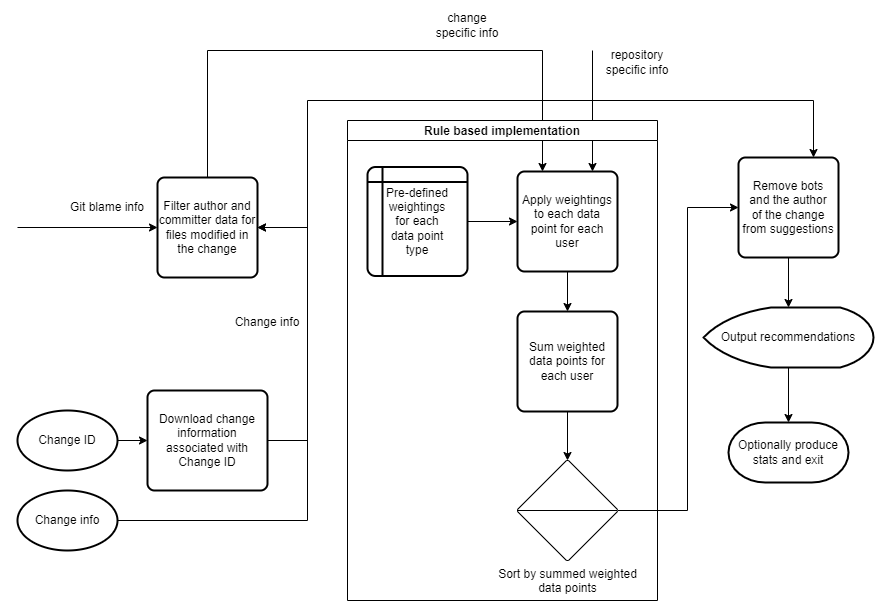

The diagram above was exported from draw.io. Its source (the exported page's mxGraphModel, read from the mxfile embedded in the PNG):
<mxGraphModel dx="4348" dy="2167" grid="1" gridSize="10" guides="1" tooltips="1" connect="1" arrows="1" fold="1" page="1" pageScale="1" pageWidth="1169" pageHeight="827" background="none" math="0" shadow="0">
  <root>
    <mxCell id="0" />
    <mxCell id="1" parent="0" />
    <mxCell id="2" style="edgeStyle=orthogonalEdgeStyle;rounded=0;orthogonalLoop=1;jettySize=auto;html=1;entryX=0;entryY=0.5;entryDx=0;entryDy=0;" edge="1" target="4" parent="1">
      <mxGeometry relative="1" as="geometry">
        <mxPoint x="-1440" y="897" as="sourcePoint" />
        <Array as="points">
          <mxPoint x="-1439" y="897" />
        </Array>
      </mxGeometry>
    </mxCell>
    <mxCell id="3" style="edgeStyle=orthogonalEdgeStyle;rounded=0;orthogonalLoop=1;jettySize=auto;html=1;exitX=0.5;exitY=0;exitDx=0;exitDy=0;entryX=0.25;entryY=0;entryDx=0;entryDy=0;" edge="1" source="4" target="27" parent="1">
      <mxGeometry relative="1" as="geometry">
        <Array as="points">
          <mxPoint x="-1250" y="720" />
          <mxPoint x="-915" y="720" />
        </Array>
      </mxGeometry>
    </mxCell>
    <mxCell id="4" value="Filter author and committer data for files modified in the change" style="rounded=1;whiteSpace=wrap;html=1;absoluteArcSize=1;arcSize=14;strokeWidth=2;" vertex="1" parent="1">
      <mxGeometry x="-1300" y="847" width="100" height="100" as="geometry" />
    </mxCell>
    <mxCell id="5" style="edgeStyle=orthogonalEdgeStyle;rounded=0;orthogonalLoop=1;jettySize=auto;html=1;exitX=1;exitY=0.5;exitDx=0;exitDy=0;exitPerimeter=0;entryX=0;entryY=0.5;entryDx=0;entryDy=0;" edge="1" source="6" target="11" parent="1">
      <mxGeometry relative="1" as="geometry" />
    </mxCell>
    <mxCell id="6" value="Change ID" style="strokeWidth=2;html=1;shape=mxgraph.flowchart.start_1;whiteSpace=wrap;" vertex="1" parent="1">
      <mxGeometry x="-1440" y="1080" width="100" height="60" as="geometry" />
    </mxCell>
    <mxCell id="7" style="edgeStyle=orthogonalEdgeStyle;rounded=0;orthogonalLoop=1;jettySize=auto;html=1;exitX=1;exitY=0.5;exitDx=0;exitDy=0;exitPerimeter=0;entryX=1;entryY=0.5;entryDx=0;entryDy=0;" edge="1" source="8" target="4" parent="1">
      <mxGeometry relative="1" as="geometry">
        <Array as="points">
          <mxPoint x="-1150" y="1190" />
          <mxPoint x="-1150" y="897" />
        </Array>
      </mxGeometry>
    </mxCell>
    <mxCell id="8" value="Change info" style="strokeWidth=2;html=1;shape=mxgraph.flowchart.start_1;whiteSpace=wrap;" vertex="1" parent="1">
      <mxGeometry x="-1440" y="1160" width="100" height="60" as="geometry" />
    </mxCell>
    <mxCell id="9" style="edgeStyle=orthogonalEdgeStyle;rounded=0;orthogonalLoop=1;jettySize=auto;html=1;exitX=1;exitY=0.5;exitDx=0;exitDy=0;entryX=0.75;entryY=0;entryDx=0;entryDy=0;" edge="1" source="11" target="15" parent="1">
      <mxGeometry relative="1" as="geometry">
        <mxPoint x="-760" y="760" as="targetPoint" />
        <Array as="points">
          <mxPoint x="-1150" y="1110" />
          <mxPoint x="-1150" y="770" />
          <mxPoint x="-644" y="770" />
        </Array>
      </mxGeometry>
    </mxCell>
    <mxCell id="10" style="edgeStyle=orthogonalEdgeStyle;rounded=0;orthogonalLoop=1;jettySize=auto;html=1;exitX=1;exitY=0.5;exitDx=0;exitDy=0;entryX=1;entryY=0.5;entryDx=0;entryDy=0;" edge="1" source="11" target="4" parent="1">
      <mxGeometry relative="1" as="geometry">
        <Array as="points">
          <mxPoint x="-1150" y="1110" />
          <mxPoint x="-1150" y="897" />
        </Array>
      </mxGeometry>
    </mxCell>
    <mxCell id="11" value="Download change information associated with Change ID" style="rounded=1;whiteSpace=wrap;html=1;absoluteArcSize=1;arcSize=14;strokeWidth=2;" vertex="1" parent="1">
      <mxGeometry x="-1310" y="1060" width="120" height="100" as="geometry" />
    </mxCell>
    <mxCell id="12" value="Git blame info" style="text;html=1;strokeColor=none;fillColor=none;align=center;verticalAlign=middle;whiteSpace=wrap;rounded=0;rotation=0;" vertex="1" parent="1">
      <mxGeometry x="-1390" y="862" width="80" height="30" as="geometry" />
    </mxCell>
    <mxCell id="13" value="Change info" style="text;html=1;strokeColor=none;fillColor=none;align=center;verticalAlign=middle;whiteSpace=wrap;rounded=0;rotation=0;" vertex="1" parent="1">
      <mxGeometry x="-1230" y="977" width="80" height="30" as="geometry" />
    </mxCell>
    <mxCell id="14" style="edgeStyle=orthogonalEdgeStyle;rounded=0;orthogonalLoop=1;jettySize=auto;html=1;exitX=0.5;exitY=1;exitDx=0;exitDy=0;entryX=0.5;entryY=0;entryDx=0;entryDy=0;entryPerimeter=0;" edge="1" source="15" target="17" parent="1">
      <mxGeometry relative="1" as="geometry" />
    </mxCell>
    <mxCell id="15" value="Remove bots&lt;br&gt;and the author&lt;br&gt;of the change&lt;br&gt;from suggestions" style="rounded=1;whiteSpace=wrap;html=1;absoluteArcSize=1;arcSize=14;strokeWidth=2;" vertex="1" parent="1">
      <mxGeometry x="-719" y="827" width="100" height="100" as="geometry" />
    </mxCell>
    <mxCell id="16" style="edgeStyle=orthogonalEdgeStyle;rounded=0;orthogonalLoop=1;jettySize=auto;html=1;exitX=0.5;exitY=1;exitDx=0;exitDy=0;exitPerimeter=0;entryX=0.5;entryY=0;entryDx=0;entryDy=0;entryPerimeter=0;" edge="1" source="17" target="18" parent="1">
      <mxGeometry relative="1" as="geometry" />
    </mxCell>
    <mxCell id="17" value="Output recommendations" style="strokeWidth=2;html=1;shape=mxgraph.flowchart.display;whiteSpace=wrap;" vertex="1" parent="1">
      <mxGeometry x="-754" y="977" width="170" height="60" as="geometry" />
    </mxCell>
    <mxCell id="18" value="Optionally produce stats and exit" style="strokeWidth=2;html=1;shape=mxgraph.flowchart.terminator;whiteSpace=wrap;" vertex="1" parent="1">
      <mxGeometry x="-729" y="1092" width="120" height="60" as="geometry" />
    </mxCell>
    <mxCell id="19" style="edgeStyle=orthogonalEdgeStyle;rounded=0;orthogonalLoop=1;jettySize=auto;html=1;exitX=1;exitY=0.5;exitDx=0;exitDy=0;exitPerimeter=0;entryX=0;entryY=0.5;entryDx=0;entryDy=0;" edge="1" source="30" target="15" parent="1">
      <mxGeometry relative="1" as="geometry">
        <Array as="points">
          <mxPoint x="-770" y="1180" />
          <mxPoint x="-770" y="877" />
        </Array>
      </mxGeometry>
    </mxCell>
    <mxCell id="20" value="change specific info" style="text;html=1;strokeColor=none;fillColor=none;align=center;verticalAlign=middle;whiteSpace=wrap;rounded=0;rotation=0;" vertex="1" parent="1">
      <mxGeometry x="-1030" y="680" width="80" height="30" as="geometry" />
    </mxCell>
    <mxCell id="21" value="repository specific info" style="text;html=1;strokeColor=none;fillColor=none;align=center;verticalAlign=middle;whiteSpace=wrap;rounded=0;rotation=0;" vertex="1" parent="1">
      <mxGeometry x="-860" y="717" width="80" height="30" as="geometry" />
    </mxCell>
    <mxCell id="22" value="" style="endArrow=classic;html=1;rounded=0;entryX=0.75;entryY=0;entryDx=0;entryDy=0;" edge="1" target="27" parent="1">
      <mxGeometry width="50" height="50" relative="1" as="geometry">
        <mxPoint x="-865" y="720" as="sourcePoint" />
        <mxPoint x="-1230" y="610" as="targetPoint" />
      </mxGeometry>
    </mxCell>
    <mxCell id="23" value="Rule based implementation" style="swimlane;startSize=20;horizontal=1;containerType=tree;" vertex="1" parent="1">
      <mxGeometry x="-1110" y="790" width="310" height="480" as="geometry" />
    </mxCell>
    <mxCell id="24" style="edgeStyle=orthogonalEdgeStyle;rounded=0;orthogonalLoop=1;jettySize=auto;html=1;exitX=1;exitY=0.5;exitDx=0;exitDy=0;entryX=0;entryY=0.5;entryDx=0;entryDy=0;" edge="1" parent="23" source="25" target="27">
      <mxGeometry relative="1" as="geometry" />
    </mxCell>
    <mxCell id="25" value="Pre-defined&lt;br&gt;weightings&lt;br&gt;for each&lt;br&gt;data point&lt;br&gt;type" style="shape=internalStorage;whiteSpace=wrap;html=1;dx=15;dy=15;rounded=1;arcSize=8;strokeWidth=2;" vertex="1" parent="23">
      <mxGeometry x="20" y="46.5" width="100" height="109" as="geometry" />
    </mxCell>
    <mxCell id="26" style="edgeStyle=orthogonalEdgeStyle;rounded=0;orthogonalLoop=1;jettySize=auto;html=1;exitX=0.5;exitY=1;exitDx=0;exitDy=0;entryX=0.5;entryY=0;entryDx=0;entryDy=0;" edge="1" parent="23" source="27" target="29">
      <mxGeometry relative="1" as="geometry" />
    </mxCell>
    <mxCell id="27" value="Apply weightings to each data&lt;br&gt;point for each user" style="rounded=1;whiteSpace=wrap;html=1;absoluteArcSize=1;arcSize=14;strokeWidth=2;" vertex="1" parent="23">
      <mxGeometry x="170" y="51" width="100" height="100" as="geometry" />
    </mxCell>
    <mxCell id="28" style="edgeStyle=orthogonalEdgeStyle;rounded=0;orthogonalLoop=1;jettySize=auto;html=1;exitX=0.5;exitY=1;exitDx=0;exitDy=0;entryX=0.5;entryY=0;entryDx=0;entryDy=0;entryPerimeter=0;" edge="1" parent="23" source="29" target="30">
      <mxGeometry relative="1" as="geometry" />
    </mxCell>
    <mxCell id="29" value="Sum weighted data points for each user" style="rounded=1;whiteSpace=wrap;html=1;absoluteArcSize=1;arcSize=14;strokeWidth=2;" vertex="1" parent="23">
      <mxGeometry x="170" y="191" width="100" height="100" as="geometry" />
    </mxCell>
    <mxCell id="30" value="Sort by summed weighted&lt;br&gt;data points" style="verticalLabelPosition=bottom;verticalAlign=top;html=1;shape=mxgraph.flowchart.sort;" vertex="1" parent="23">
      <mxGeometry x="170" y="340" width="100" height="100" as="geometry" />
    </mxCell>
  </root>
</mxGraphModel>